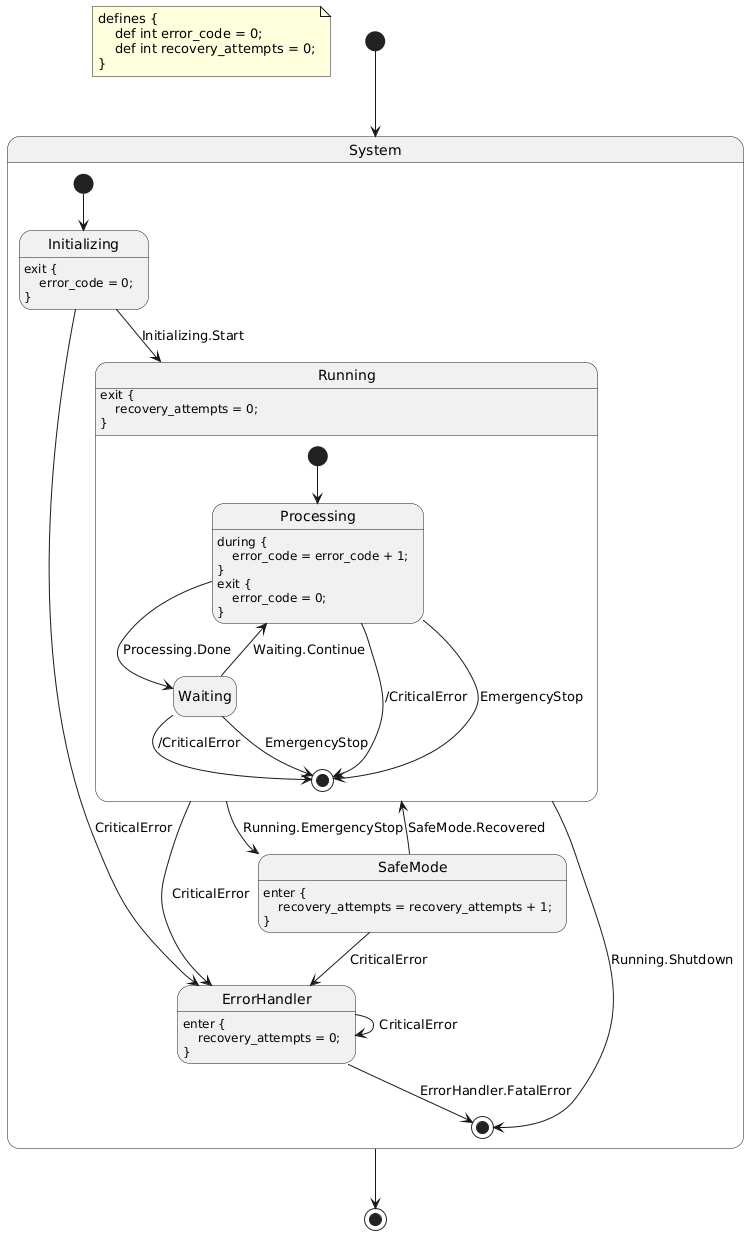

The diagram above was rendered by PlantUML. Its source (embedded in the PNG):
@startuml
hide empty description
note as DefinitionNote
defines {
    def int error_code = 0;
    def int recovery_attempts = 0;
}
end note

state "System" as system {
    state "Initializing" as system__initializing
    system__initializing : exit {\n    error_code = 0;\n}
    state "Running" as system__running {
        state "Processing" as system__running__processing
        system__running__processing : during {\n    error_code = error_code + 1;\n}\nexit {\n    error_code = 0;\n}
        state "Waiting" as system__running__waiting
        system__running__processing --> [*] : /CriticalError
        system__running__processing --> [*] : EmergencyStop
        system__running__waiting --> [*] : /CriticalError
        system__running__waiting --> [*] : EmergencyStop
        [*] --> system__running__processing
        system__running__processing --> system__running__waiting : Processing.Done
        system__running__waiting --> system__running__processing : Waiting.Continue
    }
    system__running : exit {\n    recovery_attempts = 0;\n}
    state "SafeMode" as system__safe_mode
    system__safe_mode : enter {\n    recovery_attempts = recovery_attempts + 1;\n}
    state "ErrorHandler" as system__error_handler
    system__error_handler : enter {\n    recovery_attempts = 0;\n}
    system__initializing --> system__error_handler : CriticalError
    system__running --> system__error_handler : CriticalError
    system__running --> system__safe_mode : Running.EmergencyStop
    system__safe_mode --> system__error_handler : CriticalError
    system__error_handler --> system__error_handler : CriticalError
    [*] --> system__initializing
    system__initializing --> system__running : Initializing.Start
    system__running --> [*] : Running.Shutdown
    system__safe_mode --> system__running : SafeMode.Recovered
    system__error_handler --> [*] : ErrorHandler.FatalError
}
[*] --> system
system --> [*]
@enduml